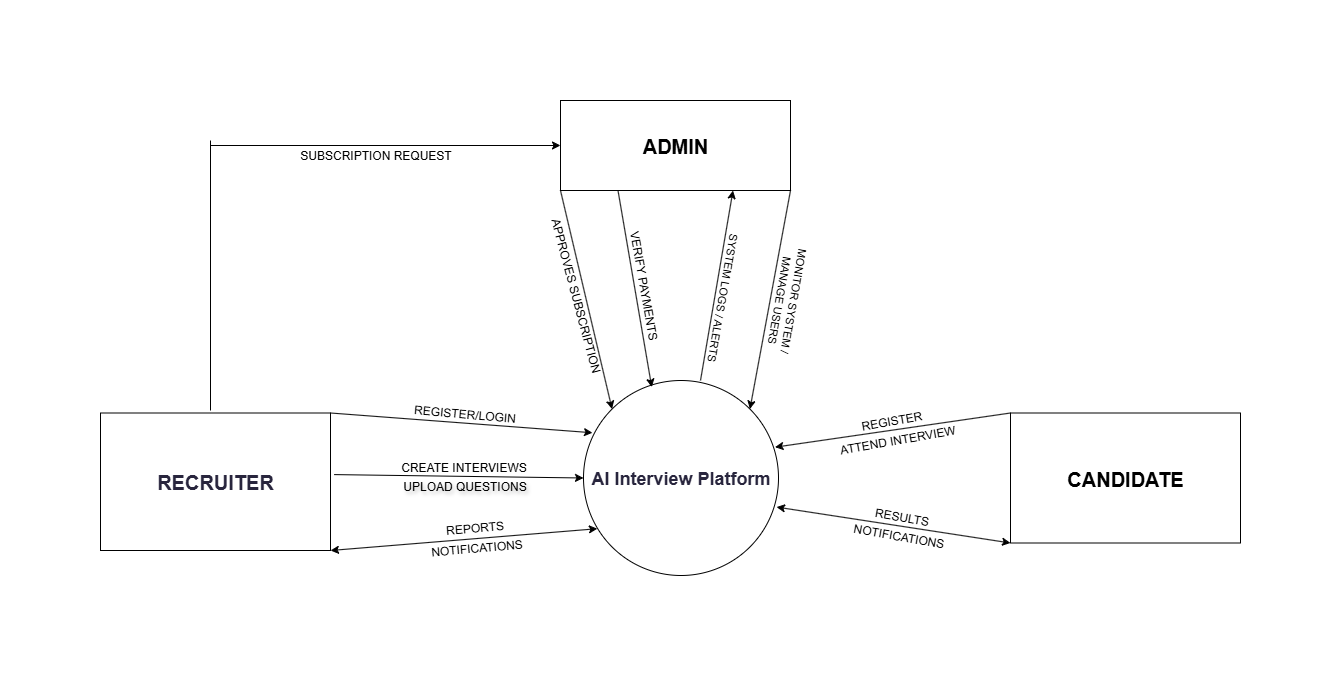

The diagram above was exported from draw.io. Its source (the exported page's mxGraphModel, read from the mxfile embedded in the PNG):
<mxGraphModel dx="2142" dy="534" grid="1" gridSize="10" guides="1" tooltips="1" connect="1" arrows="1" fold="1" page="1" pageScale="1" pageWidth="1100" pageHeight="850" math="0" shadow="0">
  <root>
    <mxCell id="0" />
    <mxCell id="1" parent="0" />
    <mxCell id="868tGH8akBz-3L_dgf36-1" value="&lt;span style=&quot;color: rgb(40, 37, 61); font-family: &amp;quot;Recursive Variable&amp;quot;, arial, sans-serif; text-wrap-mode: nowrap; background-color: rgb(255, 255, 255);&quot;&gt;&lt;b style=&quot;&quot;&gt;&lt;font style=&quot;font-size: 18px;&quot;&gt;AI Interview Platform&lt;/font&gt;&lt;/b&gt;&lt;/span&gt;" style="ellipse;whiteSpace=wrap;html=1;aspect=fixed;" vertex="1" parent="1">
      <mxGeometry x="448" y="350" width="195" height="195" as="geometry" />
    </mxCell>
    <mxCell id="868tGH8akBz-3L_dgf36-2" value="&lt;b&gt;&lt;font style=&quot;font-size: 20px;&quot;&gt;ADMIN&lt;/font&gt;&lt;/b&gt;" style="rounded=0;whiteSpace=wrap;html=1;" vertex="1" parent="1">
      <mxGeometry x="425" y="70" width="230" height="90" as="geometry" />
    </mxCell>
    <mxCell id="868tGH8akBz-3L_dgf36-4" value="&lt;b&gt;&lt;font style=&quot;font-size: 20px;&quot;&gt;CANDIDATE&lt;/font&gt;&lt;/b&gt;" style="rounded=0;whiteSpace=wrap;html=1;" vertex="1" parent="1">
      <mxGeometry x="875" y="382.5" width="230" height="130" as="geometry" />
    </mxCell>
    <mxCell id="868tGH8akBz-3L_dgf36-5" value="" style="endArrow=classic;html=1;rounded=0;exitX=0;exitY=1;exitDx=0;exitDy=0;entryX=0;entryY=0;entryDx=0;entryDy=0;" edge="1" parent="1" source="868tGH8akBz-3L_dgf36-2" target="868tGH8akBz-3L_dgf36-1">
      <mxGeometry width="50" height="50" relative="1" as="geometry">
        <mxPoint x="505" y="350" as="sourcePoint" />
        <mxPoint x="555" y="300" as="targetPoint" />
      </mxGeometry>
    </mxCell>
    <mxCell id="868tGH8akBz-3L_dgf36-9" value="" style="endArrow=classic;html=1;rounded=0;exitX=1;exitY=1;exitDx=0;exitDy=0;entryX=1;entryY=0;entryDx=0;entryDy=0;" edge="1" parent="1" source="868tGH8akBz-3L_dgf36-2" target="868tGH8akBz-3L_dgf36-1">
      <mxGeometry width="50" height="50" relative="1" as="geometry">
        <mxPoint x="435" y="170" as="sourcePoint" />
        <mxPoint x="506" y="311" as="targetPoint" />
      </mxGeometry>
    </mxCell>
    <mxCell id="868tGH8akBz-3L_dgf36-12" value="APPROVES SUBSCRIPTION" style="text;html=1;align=center;verticalAlign=middle;resizable=0;points=[];autosize=1;strokeColor=none;fillColor=none;fontSize=12;rotation=75;" vertex="1" parent="1">
      <mxGeometry x="350" y="250" width="180" height="30" as="geometry" />
    </mxCell>
    <mxCell id="868tGH8akBz-3L_dgf36-19" value="" style="endArrow=classic;html=1;rounded=0;exitX=0.25;exitY=1;exitDx=0;exitDy=0;entryX=0.35;entryY=0.034;entryDx=0;entryDy=0;entryPerimeter=0;" edge="1" parent="1" source="868tGH8akBz-3L_dgf36-2" target="868tGH8akBz-3L_dgf36-1">
      <mxGeometry width="50" height="50" relative="1" as="geometry">
        <mxPoint x="505" y="350" as="sourcePoint" />
        <mxPoint x="515" y="350" as="targetPoint" />
      </mxGeometry>
    </mxCell>
    <mxCell id="868tGH8akBz-3L_dgf36-20" value="" style="endArrow=classic;html=1;rounded=0;exitX=0.6;exitY=0;exitDx=0;exitDy=0;entryX=0.75;entryY=1;entryDx=0;entryDy=0;exitPerimeter=0;" edge="1" parent="1" source="868tGH8akBz-3L_dgf36-1" target="868tGH8akBz-3L_dgf36-2">
      <mxGeometry width="50" height="50" relative="1" as="geometry">
        <mxPoint x="505" y="350" as="sourcePoint" />
        <mxPoint x="555" y="300" as="targetPoint" />
      </mxGeometry>
    </mxCell>
    <mxCell id="868tGH8akBz-3L_dgf36-21" value="VERIFY PAYMENTS" style="text;html=1;align=center;verticalAlign=middle;resizable=0;points=[];autosize=1;strokeColor=none;fillColor=none;fontSize=12;rotation=80;" vertex="1" parent="1">
      <mxGeometry x="443" y="240" width="130" height="30" as="geometry" />
    </mxCell>
    <mxCell id="868tGH8akBz-3L_dgf36-22" value="&lt;span&gt;MONITOR SYSTEM /&lt;/span&gt;&lt;div&gt;&lt;span&gt;&amp;nbsp;MANAGE USERS&lt;/span&gt;&lt;/div&gt;" style="text;html=1;align=center;verticalAlign=middle;resizable=0;points=[];autosize=1;strokeColor=none;fillColor=none;fontSize=11;rotation=100;labelBackgroundColor=none;fontColor=#000000;" vertex="1" parent="1">
      <mxGeometry x="586" y="249" width="130" height="40" as="geometry" />
    </mxCell>
    <mxCell id="868tGH8akBz-3L_dgf36-24" value="SYSTEM LOGS / ALERTS" style="text;html=1;align=center;verticalAlign=middle;resizable=0;points=[];autosize=1;strokeColor=none;fillColor=none;fontSize=11;rotation=100;" vertex="1" parent="1">
      <mxGeometry x="512" y="252" width="150" height="30" as="geometry" />
    </mxCell>
    <mxCell id="868tGH8akBz-3L_dgf36-26" value="&lt;font style=&quot;font-size: 20px;&quot; face=&quot;Recursive Variable, arial, sans-serif&quot; color=&quot;#28253d&quot;&gt;&lt;span style=&quot;text-wrap-mode: nowrap; background-color: rgb(255, 255, 255);&quot;&gt;&lt;b style=&quot;&quot;&gt;RECRUITER&lt;/b&gt;&lt;/span&gt;&lt;/font&gt;" style="rounded=0;whiteSpace=wrap;html=1;" vertex="1" parent="1">
      <mxGeometry x="-35" y="382.5" width="230" height="137.5" as="geometry" />
    </mxCell>
    <mxCell id="868tGH8akBz-3L_dgf36-30" value="" style="endArrow=classic;html=1;rounded=0;exitX=1;exitY=0;exitDx=0;exitDy=0;entryX=0.046;entryY=0.268;entryDx=0;entryDy=0;entryPerimeter=0;" edge="1" parent="1" source="868tGH8akBz-3L_dgf36-26" target="868tGH8akBz-3L_dgf36-1">
      <mxGeometry width="50" height="50" relative="1" as="geometry">
        <mxPoint x="465" y="390" as="sourcePoint" />
        <mxPoint x="515" y="340" as="targetPoint" />
      </mxGeometry>
    </mxCell>
    <mxCell id="868tGH8akBz-3L_dgf36-32" value="" style="endArrow=classic;html=1;rounded=0;exitX=1.016;exitY=0.448;exitDx=0;exitDy=0;exitPerimeter=0;entryX=0;entryY=0.5;entryDx=0;entryDy=0;" edge="1" parent="1" source="868tGH8akBz-3L_dgf36-26" target="868tGH8akBz-3L_dgf36-1">
      <mxGeometry width="50" height="50" relative="1" as="geometry">
        <mxPoint x="465" y="390" as="sourcePoint" />
        <mxPoint x="515" y="340" as="targetPoint" />
      </mxGeometry>
    </mxCell>
    <mxCell id="868tGH8akBz-3L_dgf36-33" value="" style="endArrow=classic;startArrow=classic;html=1;rounded=0;exitX=1;exitY=1;exitDx=0;exitDy=0;entryX=0.071;entryY=0.76;entryDx=0;entryDy=0;entryPerimeter=0;" edge="1" parent="1" source="868tGH8akBz-3L_dgf36-26" target="868tGH8akBz-3L_dgf36-1">
      <mxGeometry width="50" height="50" relative="1" as="geometry">
        <mxPoint x="465" y="490" as="sourcePoint" />
        <mxPoint x="515" y="440" as="targetPoint" />
      </mxGeometry>
    </mxCell>
    <mxCell id="868tGH8akBz-3L_dgf36-34" value="REGISTER/LOGIN" style="text;html=1;align=center;verticalAlign=middle;resizable=0;points=[];autosize=1;strokeColor=none;fillColor=none;fontSize=12;rotation=5;labelBackgroundColor=none;" vertex="1" parent="1">
      <mxGeometry x="264" y="369" width="130" height="30" as="geometry" />
    </mxCell>
    <mxCell id="868tGH8akBz-3L_dgf36-35" value="CREATE INTERVIEWS" style="text;html=1;align=center;verticalAlign=middle;resizable=0;points=[];autosize=1;strokeColor=none;fillColor=none;fontSize=12;rotation=0;" vertex="1" parent="1">
      <mxGeometry x="253" y="422" width="150" height="30" as="geometry" />
    </mxCell>
    <mxCell id="868tGH8akBz-3L_dgf36-36" value="UPLOAD QUESTIONS" style="text;html=1;align=center;verticalAlign=middle;resizable=0;points=[];autosize=1;strokeColor=none;fillColor=none;fontSize=12;rotation=0;labelBackgroundColor=none;textShadow=1;" vertex="1" parent="1">
      <mxGeometry x="254" y="441" width="150" height="30" as="geometry" />
    </mxCell>
    <mxCell id="868tGH8akBz-3L_dgf36-41" value="REPORTS" style="text;html=1;align=center;verticalAlign=middle;resizable=0;points=[];autosize=1;strokeColor=none;fillColor=none;fontSize=12;rotation=-5;" vertex="1" parent="1">
      <mxGeometry x="299" y="482.5" width="80" height="30" as="geometry" />
    </mxCell>
    <mxCell id="868tGH8akBz-3L_dgf36-44" value="NOTIFICATIONS" style="text;html=1;align=center;verticalAlign=middle;resizable=0;points=[];autosize=1;strokeColor=none;fillColor=none;fontSize=12;rotation=-5;" vertex="1" parent="1">
      <mxGeometry x="281" y="503" width="120" height="30" as="geometry" />
    </mxCell>
    <mxCell id="868tGH8akBz-3L_dgf36-45" value="" style="endArrow=none;html=1;rounded=0;" edge="1" parent="1">
      <mxGeometry width="50" height="50" relative="1" as="geometry">
        <mxPoint x="75" y="380" as="sourcePoint" />
        <mxPoint x="75" y="110" as="targetPoint" />
      </mxGeometry>
    </mxCell>
    <mxCell id="868tGH8akBz-3L_dgf36-46" value="" style="endArrow=classic;html=1;rounded=0;entryX=0;entryY=0.5;entryDx=0;entryDy=0;" edge="1" parent="1" target="868tGH8akBz-3L_dgf36-2">
      <mxGeometry width="50" height="50" relative="1" as="geometry">
        <mxPoint x="75" y="115" as="sourcePoint" />
        <mxPoint x="515" y="240" as="targetPoint" />
      </mxGeometry>
    </mxCell>
    <mxCell id="868tGH8akBz-3L_dgf36-47" value="SUBSCRIPTION REQUEST" style="text;html=1;align=center;verticalAlign=middle;resizable=0;points=[];autosize=1;strokeColor=none;fillColor=none;fontSize=12;rotation=0;" vertex="1" parent="1">
      <mxGeometry x="155" y="110" width="170" height="30" as="geometry" />
    </mxCell>
    <mxCell id="868tGH8akBz-3L_dgf36-48" value="" style="endArrow=classic;html=1;rounded=0;exitX=0;exitY=0;exitDx=0;exitDy=0;entryX=0.982;entryY=0.342;entryDx=0;entryDy=0;entryPerimeter=0;" edge="1" parent="1" source="868tGH8akBz-3L_dgf36-4" target="868tGH8akBz-3L_dgf36-1">
      <mxGeometry width="50" height="50" relative="1" as="geometry">
        <mxPoint x="635" y="390" as="sourcePoint" />
        <mxPoint x="685" y="340" as="targetPoint" />
      </mxGeometry>
    </mxCell>
    <mxCell id="868tGH8akBz-3L_dgf36-49" value="" style="endArrow=classic;startArrow=classic;html=1;rounded=0;entryX=0;entryY=1;entryDx=0;entryDy=0;exitX=0.99;exitY=0.649;exitDx=0;exitDy=0;exitPerimeter=0;" edge="1" parent="1" source="868tGH8akBz-3L_dgf36-1" target="868tGH8akBz-3L_dgf36-4">
      <mxGeometry width="50" height="50" relative="1" as="geometry">
        <mxPoint x="685" y="482.5" as="sourcePoint" />
        <mxPoint x="735" y="432.5" as="targetPoint" />
      </mxGeometry>
    </mxCell>
    <mxCell id="868tGH8akBz-3L_dgf36-50" value="REGISTER" style="text;html=1;align=center;verticalAlign=middle;resizable=0;points=[];autosize=1;strokeColor=none;fillColor=none;rotation=-10;" vertex="1" parent="1">
      <mxGeometry x="716" y="376" width="80" height="30" as="geometry" />
    </mxCell>
    <mxCell id="868tGH8akBz-3L_dgf36-51" value="ATTEND INTERVIEW" style="text;html=1;align=center;verticalAlign=middle;resizable=0;points=[];autosize=1;strokeColor=none;fillColor=none;rotation=-10;" vertex="1" parent="1">
      <mxGeometry x="692" y="395" width="140" height="30" as="geometry" />
    </mxCell>
    <mxCell id="868tGH8akBz-3L_dgf36-52" value="RESULTS" style="text;html=1;align=center;verticalAlign=middle;resizable=0;points=[];autosize=1;strokeColor=none;fillColor=none;rotation=10;" vertex="1" parent="1">
      <mxGeometry x="726" y="472" width="80" height="30" as="geometry" />
    </mxCell>
    <mxCell id="868tGH8akBz-3L_dgf36-53" value="NOTIFICATIONS" style="text;html=1;align=center;verticalAlign=middle;resizable=0;points=[];autosize=1;strokeColor=none;fillColor=none;rotation=10;" vertex="1" parent="1">
      <mxGeometry x="703" y="491" width="120" height="30" as="geometry" />
    </mxCell>
  </root>
</mxGraphModel>